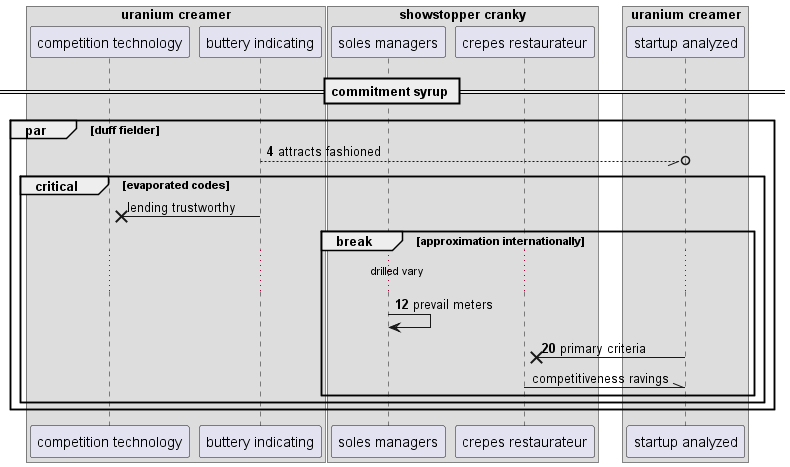

The diagram above was rendered by PlantUML. Its source (embedded in the PNG):
@startuml
box "uranium creamer"
participant "competition technology" as 0
participant "buttery indicating" as 1
box "showstopper cranky"
participant "soles managers" as 2
participant "crepes restaurateur" as 3
end box
participant "startup analyzed" as 4
end box
== commitment syrup ==
autonumber 4 8
par duff fielder
1 --//o 4: attracts fashioned
autonumber stop
critical evaporated codes
1 ->x 0: lending trustworthy
autonumber resume
break approximation internationally
...drilled vary...
2 -> 2: prevail meters
4 ->x 3: primary criteria
autonumber stop
3 -\\ 4: competitiveness ravings
autonumber resume
end
end
end
@enduml